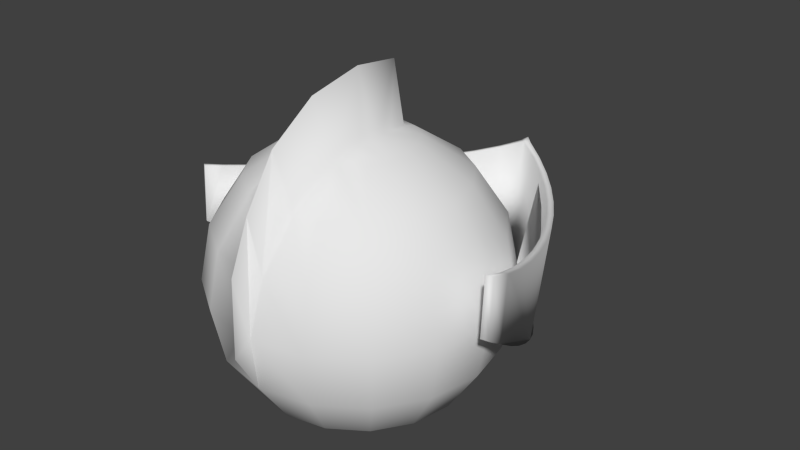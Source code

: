 # Source: helmet.blend  (saved by Blender 2.69.0; exported with 4.5.12 LTS)
import bpy
from mathutils import Matrix  # noqa: F401  (used for matrix-valued properties, if any)

bpy.ops.wm.read_factory_settings(use_empty=True)
scene = bpy.context.scene
scene.name = 'Scene'

# ---- collections
col_collection_1 = bpy.data.collections.new('Collection 1'); scene.collection.children.link(col_collection_1)

# ---- world
world_world = bpy.data.worlds.new('World'); scene.world = world_world
world_world.color = (0.05088, 0.05088, 0.05088)
world_world.use_sun_shadow = False
world_world.sun_shadow_jitter_overblur = 0.0
world_world.cycles.sampling_method = 'MANUAL'
world_world.cycles.sample_map_resolution = 256

# ---- meshes
me_sphere = bpy.data.meshes.new('Sphere')
me_sphere.from_pydata([(-0.3827, 0.0, 0.9239), (-0.7071, 0.0, 0.7071), (-0.9239, 0.0, 0.3827), (-1.0, 0.0, -4.371e-08), (-0.9239, 0.0, -0.3827), (-0.7071, 0.0, -0.7071), (-0.3827, 0.0, -0.9239), (-0.3536, 0.1464, 0.9239), (-0.6533, 0.2706, 0.7071), (-0.8536, 0.3536, 0.3827), (-0.9239, 0.3827, -4.371e-08), (-0.8536, 0.3536, -0.3827), (-0.6533, 0.2706, -0.7071), (-0.3536, 0.1464, -0.9239), (-0.2706, 0.2706, 0.9239), (-0.5, 0.5, 0.7071), (-0.6533, 0.6533, 0.3827), (-0.7071, 0.7071, -4.371e-08), (-0.6533, 0.6533, -0.3827), (-0.5, 0.5, -0.7071), (-0.2706, 0.2706, -0.9239), (-1.51e-07, 0.0, -1.0), (-0.1464, 0.3536, 0.9239), (-0.2706, 0.6533, 0.7071), (-0.3536, 0.8536, 0.3827), (-0.3827, 0.9239, -4.371e-08), (-0.3536, 0.8536, -0.3827), (-0.2706, 0.6533, -0.7071), (-0.1464, 0.3536, -0.9239), (-1.456e-07, 0.3827, 0.9239), (-1.307e-07, 0.7071, 0.7071), (-1.009e-07, 0.9239, 0.3827), (-1.307e-07, 1.0, -4.371e-08), (-1.009e-07, 0.9239, -0.3827), (-1.307e-07, 0.7071, -0.7071), (-1.456e-07, 0.3827, -0.9239), (0.1464, 0.3536, 0.9239), (0.2706, 0.6533, 0.7071), (0.3536, 0.8536, 0.3827), (0.3827, 0.9239, -4.371e-08), (0.3536, 0.8536, -0.3827), (0.2706, 0.6533, -0.7071), (0.1464, 0.3536, -0.9239), (0.2706, 0.2706, 0.9239), (0.5, 0.5, 0.7071), (0.6533, 0.6533, 0.3827), (0.7071, 0.7071, -4.371e-08), (0.6533, 0.6533, -0.3827), (0.5, 0.5, -0.7071), (0.2706, 0.2706, -0.9239), (0.3536, 0.1464, 0.9239), (0.6533, 0.2706, 0.7071), (0.8536, 0.3536, 0.3827), (0.9239, 0.3827, -4.371e-08), (0.8536, 0.3536, -0.3827), (0.6533, 0.2706, -0.7071), (0.3536, 0.1464, -0.9239), (0.3827, -2.798e-08, 0.9239), (0.7071, -7.268e-08, 0.7071), (0.9239, -8.759e-08, 0.3827), (1.0, -1.174e-07, -4.371e-08), (0.9239, -8.759e-08, -0.3827), (0.7071, -7.268e-08, -0.7071), (0.3827, -2.798e-08, -0.9239), (0.3536, -0.1464, 0.9239), (0.6533, -0.2706, 0.7071), (0.8536, -0.3536, 0.3827), (0.9239, -0.3827, -4.371e-08), (0.8536, -0.3536, -0.3827), (0.6533, -0.2706, -0.7071), (0.3536, -0.1464, -0.9239), (0.2706, -0.2706, 0.9239), (0.5, -0.5, 0.7071), (0.6533, -0.6533, 0.3827), (0.7071, -0.7071, -4.371e-08), (0.6533, -0.6533, -0.3827), (0.5, -0.5, -0.7071), (0.2706, -0.2706, -0.9239), (0.1464, -0.3536, 0.9239), (0.2706, -0.6533, 0.7071), (0.3536, -0.8536, 0.3827), (0.3827, -0.9239, -4.371e-08), (0.3536, -0.8536, -0.3827), (0.2706, -0.6533, -0.7071), (0.1464, -0.3536, -0.9239), (-3.095e-07, -0.9239, -0.3827), (-2.052e-07, -0.7071, -0.7071), (-1.754e-07, -0.3827, -0.9239), (-0.1464, -0.3536, 0.9239), (-0.2706, -0.6533, 0.7071), (-0.3536, -0.8536, 0.3827), (-0.3827, -0.9239, -4.371e-08), (-0.3536, -0.8536, -0.3827), (-0.2706, -0.6533, -0.7071), (-0.1464, -0.3536, -0.9239), (-0.2706, -0.2706, 0.9239), (-0.5, -0.5, 0.7071), (-0.6533, -0.6533, 0.3827), (-0.7071, -0.7071, -4.371e-08), (-0.6533, -0.6533, -0.3827), (-0.5, -0.5, -0.7071), (-0.2706, -0.2706, -0.9239), (-0.3536, -0.1464, 0.9239), (-0.6533, -0.2706, 0.7071), (-0.8536, -0.3536, 0.3827), (-0.9239, -0.3827, -4.371e-08), (-0.8536, -0.3536, -0.3827), (-0.6533, -0.2706, -0.7071), (-0.3536, -0.1464, -0.9239), (-1.456e-07, 0.3279, 1.329), (-2.088e-07, -1.395e-07, 1.369), (-1.754e-07, -0.3827, 1.293), (-2.052e-07, -0.7071, 1.076), (-3.095e-07, -0.9239, 0.7516), (-2.797e-07, -1.065, 0.4193), (-3.095e-07, -1.085, -0.1018), (-0.1163, 0.2807, 0.9396), (0.1163, 0.2807, 0.9396), (0.1473, -0.06101, 0.9683), (0.141, 0.0584, 0.9696), (-0.5609, 0.2323, -0.7739), (0.1483, -0.1483, 0.9583), (0.1449, -9.726e-08, 0.9712), (0.1338, 0.1338, 0.9624), (-0.1469, -0.1469, 0.9587), (-0.1393, 0.05772, 0.97), (-0.1455, -0.06027, 0.9687), (-0.1326, 0.1326, 0.9627), (-0.1431, -8.733e-08, 0.9715), (0.07666, -0.9086, 0.3827), (-0.07666, -0.9086, 0.3827), (0.03614, -0.9928, -4.371e-08), (-0.03614, -0.9928, -4.371e-08), (0.1154, -0.6842, 0.7071), (-0.1154, -0.6842, 0.7071)], [], [(6, 5, 12, 120, 13), (5, 4, 11, 12), (4, 3, 10, 11), (3, 2, 9, 10), (2, 1, 8, 9), (1, 0, 7, 8), (13, 120, 12, 19, 20), (12, 11, 18, 19), (11, 10, 17, 18), (10, 9, 16, 17), (9, 8, 15, 16), (8, 7, 14, 15), (20, 19, 27, 28), (19, 18, 26, 27), (18, 17, 25, 26), (17, 16, 24, 25), (16, 15, 23, 24), (15, 14, 22, 23), (28, 27, 34, 35), (27, 26, 33, 34), (26, 25, 32, 33), (25, 24, 31, 32), (24, 23, 30, 31), (23, 22, 29, 30), (35, 34, 41, 42), (34, 33, 40, 41), (33, 32, 39, 40), (32, 31, 38, 39), (31, 30, 37, 38), (30, 29, 36, 37), (42, 41, 48, 49), (41, 40, 47, 48), (40, 39, 46, 47), (39, 38, 45, 46), (38, 37, 44, 45), (37, 36, 43, 44), (49, 48, 55, 56), (48, 47, 54, 55), (47, 46, 53, 54), (46, 45, 52, 53), (45, 44, 51, 52), (44, 43, 50, 51), (56, 55, 62, 63), (55, 54, 61, 62), (54, 53, 60, 61), (53, 52, 59, 60), (52, 51, 58, 59), (51, 50, 57, 58), (63, 62, 69, 70), (62, 61, 68, 69), (61, 60, 67, 68), (60, 59, 66, 67), (59, 58, 65, 66), (58, 57, 64, 65), (70, 69, 76, 77), (69, 68, 75, 76), (68, 67, 74, 75), (67, 66, 73, 74), (66, 65, 72, 73), (65, 64, 71, 72), (77, 76, 83, 84), (76, 75, 82, 83), (75, 74, 81, 82), (74, 73, 80, 81), (73, 72, 79, 80), (72, 71, 78, 79), (84, 83, 86, 87), (83, 82, 85, 86), (82, 81, 131, 85), (81, 80, 129, 131), (80, 79, 133, 129), (79, 78, 133), (87, 86, 93, 94), (86, 85, 92, 93), (92, 85, 132, 91), (132, 130, 90, 91), (130, 134, 89, 90), (134, 88, 89), (94, 93, 100, 101), (93, 92, 99, 100), (92, 91, 98, 99), (91, 90, 97, 98), (90, 89, 96, 97), (89, 88, 95, 96), (101, 100, 107, 108), (100, 99, 106, 107), (99, 98, 105, 106), (98, 97, 104, 105), (97, 96, 103, 104), (96, 95, 102, 103), (21, 6, 13), (0, 128, 125, 7), (21, 13, 20), (7, 125, 127, 14), (21, 20, 28), (14, 127, 116, 22), (21, 28, 35), (21, 35, 42), (21, 42, 49), (21, 49, 56), (43, 123, 119, 50), (21, 56, 63), (50, 119, 122, 57), (21, 63, 70), (57, 122, 118, 64), (21, 70, 77), (64, 118, 121, 71), (21, 77, 84), (71, 121, 78), (21, 84, 87), (21, 87, 94), (21, 94, 101), (95, 88, 124), (21, 101, 108), (95, 124, 126, 102), (21, 108, 6), (108, 107, 5, 6), (107, 106, 4, 5), (106, 105, 3, 4), (105, 104, 2, 3), (104, 103, 1, 2), (103, 102, 0, 1), (102, 126, 128, 0), (115, 131, 114), (115, 85, 131), (85, 115, 132), (115, 114, 132), (132, 114, 113, 130), (113, 114, 131, 129), (129, 133, 112, 113), (113, 112, 134, 130), (112, 111, 88, 134), (88, 111, 110, 128, 126, 124), (78, 111, 112, 133), (111, 78, 121, 118, 122, 110), (109, 117, 29), (117, 109, 110, 122, 119, 123), (109, 29, 116), (109, 116, 127, 125, 128, 110), (117, 36, 29), (36, 117, 123, 43), (22, 116, 29)])
me_sphere.polygons.foreach_set('use_smooth', [True] * 142)
me_sphere.use_remesh_preserve_volume = False
me_sphere.use_remesh_preserve_attributes = False
me_sphere.use_mirror_vertex_groups = False
me_sphere.update()
me_mesh = bpy.data.meshes.new('Mesh')
me_mesh.from_pydata([(-2.428, -1.127, 0.07443), (-2.287, -1.212, 0.01827), (-2.147, -1.333, -0.01819), (-2.011, -1.482, -0.03696), (-1.88, -1.655, -0.04004), (-1.757, -1.845, -0.02944), (-1.644, -2.047, -0.007165), (-1.544, -2.255, 0.02478), (-1.457, -2.463, 0.06439), (-1.388, -2.665, 0.1097), (-1.337, -2.855, 0.1586), (-1.307, -3.027, 0.2091), (-1.3, -3.177, 0.2594), (-2.428, -1.288, -0.9353), (-2.287, -1.385, -0.963), (-2.147, -1.51, -0.9613), (-2.011, -1.659, -0.9338), (-1.88, -1.825, -0.8842), (-1.757, -2.005, -0.8162), (-1.644, -2.192, -0.7335), (-1.544, -2.382, -0.6397), (-1.457, -2.571, -0.5386), (-1.388, -2.752, -0.4339), (-1.337, -2.92, -0.3292), (-1.307, -3.072, -0.2283), (-1.3, -3.201, -0.1348), (-2.387, -1.101, 0.06964), (-2.246, -1.186, 0.01348), (-2.106, -1.307, -0.02299), (-1.97, -1.456, -0.04175), (-1.839, -1.629, -0.04484), (-1.716, -1.82, -0.03424), (-1.603, -2.022, -0.01196), (-1.503, -2.229, 0.01999), (-1.417, -2.437, 0.0596), (-1.347, -2.639, 0.1049), (-1.296, -2.829, 0.1538), (-1.266, -3.001, 0.2044), (-1.259, -3.151, 0.2546), (-2.387, -1.262, -0.9401), (-2.246, -1.359, -0.9678), (-2.106, -1.485, -0.9661), (-1.97, -1.633, -0.9386), (-1.839, -1.799, -0.889), (-1.716, -1.979, -0.821), (-1.603, -2.166, -0.7383), (-1.503, -2.357, -0.6445), (-1.417, -2.545, -0.5434), (-1.347, -2.726, -0.4387), (-1.296, -2.895, -0.334), (-1.266, -3.046, -0.2331), (-1.259, -3.176, -0.1396), (-2.429, -1.072, 0.09254), (-2.429, -1.233, -0.9172)], [], [(1, 2, 3, 4, 5, 6, 7, 8, 9, 10, 11, 12, 25, 24, 23, 22, 21, 20, 19, 18, 17, 16, 15, 14, 13, 0), (24, 50, 49, 23), (0, 26, 27, 1), (11, 37, 38, 12), (22, 48, 47, 21), (9, 35, 36, 10), (20, 46, 45, 19), (7, 33, 34, 8), (18, 44, 43, 17), (5, 31, 32, 6), (3, 29, 30, 4), (16, 42, 41, 15), (25, 51, 50, 24), (1, 27, 28, 2), (14, 40, 39, 13), (23, 49, 48, 22), (10, 36, 37, 11), (21, 47, 46, 20), (8, 34, 35, 9), (19, 45, 44, 18), (6, 32, 33, 7), (4, 30, 31, 5), (17, 43, 42, 16), (12, 38, 51, 25), (2, 28, 29, 3), (15, 41, 40, 14), (52, 26, 0), (53, 13, 39), (39, 40, 41, 42, 43, 44, 45, 46, 47, 48, 49, 50, 51, 38, 37, 36, 35, 34, 33, 32, 31, 30, 29, 28, 27, 26, 52, 53)])
me_mesh.polygons.foreach_set('use_smooth', [True] * 29)
me_mesh.use_remesh_preserve_volume = False
me_mesh.use_remesh_preserve_attributes = False
me_mesh.use_mirror_vertex_groups = False
me_mesh.update()

# ---- objects
ob_sphere = bpy.data.objects.new('Sphere', me_sphere)
ob_beziercurve = bpy.data.objects.new('BezierCurve', me_mesh)

# ---- transforms, parenting, visibility, modifiers, constraints
ob_sphere.location = (0.0, 0.0, 0.0)
ob_sphere.lineart.crease_threshold = 0.0
ob_beziercurve.location = (2.428, 2.921, 0.2409)
ob_beziercurve.lineart.crease_threshold = 0.0
_m = ob_beziercurve.modifiers.new('Mirror', 'MIRROR')
_m.merge_threshold = 0.01
_m.mirror_object = ob_sphere

# ---- collection membership
col_collection_1.objects.link(ob_sphere)
col_collection_1.objects.link(ob_beziercurve)

# ---- scene / render settings (as saved in the file)
scene.frame_start = 1; scene.frame_end = 250; scene.frame_set(1)
scene.render.engine = 'BLENDER_EEVEE_NEXT'
scene.render.image_settings.compression = 90
scene.render.resolution_percentage = 50
scene.render.dither_intensity = 0.0
scene.cycles.use_denoising = False
scene.cycles.samples = 10
scene.cycles.sampling_pattern = 'TABULATED_SOBOL'
scene.cycles.light_sampling_threshold = 0.0
scene.cycles.use_adaptive_sampling = False
scene.cycles.use_light_tree = False
scene.cycles.blur_glossy = 0.0
scene.cycles.volume_bounces = 1
scene.cycles.pixel_filter_type = 'GAUSSIAN'
scene.cycles.sample_clamp_indirect = 0.0
scene.view_settings.view_transform = 'Standard'
bpy.context.view_layer.update()

# ---- added for rendering (the .blend has no active camera and no usable light): camera, sun
cam_auto = bpy.data.cameras.new('AutoCamera')
cam_auto.lens = 50.0
cam_auto.sensor_width = 36.0
cam_auto.clip_end = 1000.0
ob_auto_camera = bpy.data.objects.new('AutoCamera', cam_auto)
scene.collection.objects.link(ob_auto_camera)
ob_auto_camera.location = (4.10496, -4.5438, 3.46844)
ob_auto_camera.rotation_euler = (1.09748, -7.21219e-08, 0.694738)
scene.camera = ob_auto_camera
light_auto_sun = bpy.data.lights.new('AutoSun', 'SUN')
light_auto_sun.energy = 3.0
light_auto_sun.angle = 0.0523599
ob_auto_sun = bpy.data.objects.new('AutoSun', light_auto_sun)
scene.collection.objects.link(ob_auto_sun)
ob_auto_sun.rotation_euler = (0.872665, 0.174533, 0.523599)
bpy.context.view_layer.update()
